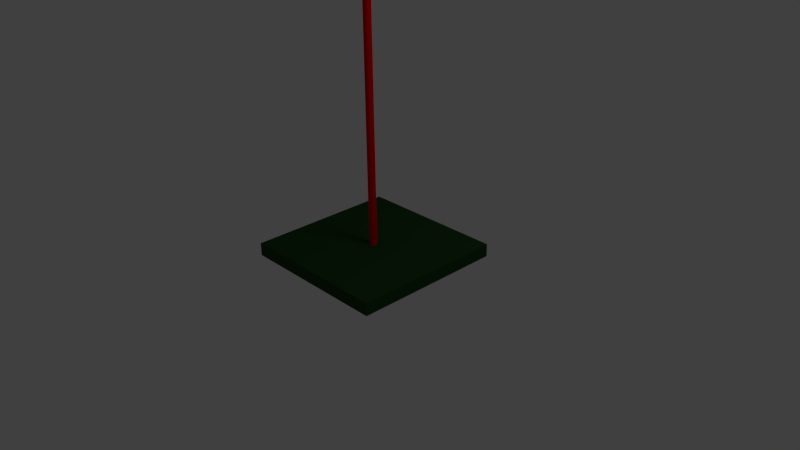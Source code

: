 # Source: banderita.blend  (saved by Blender 2.61.0; exported with 4.5.12 LTS)
import bpy
from mathutils import Matrix  # noqa: F401  (used for matrix-valued properties, if any)

bpy.ops.wm.read_factory_settings(use_empty=True)
scene = bpy.context.scene
scene.name = 'Scene'

# ---- collections
col_collection_1 = bpy.data.collections.new('Collection 1'); scene.collection.children.link(col_collection_1)

# ---- materials (node trees are filled in below, after node groups)
mat_rojobandera = bpy.data.materials.new('rojobandera')
mat_rojobandera.alpha_threshold = 0.0
mat_rojobandera.use_transparent_shadow = False
mat_rojobandera.diffuse_color = (0.8, 0.0, 0.0, 1.0)
mat_rojobandera.specular_color = (0.0, 1.0, 0.05518)
mat_rojobandera.roughness = 0.5
mat_rojobandera.line_color = (0.0, 0.0, 0.0, 1.0)
mat_rojopalo = bpy.data.materials.new('rojopalo')
mat_rojopalo.alpha_threshold = 0.0
mat_rojopalo.use_transparent_shadow = False
mat_rojopalo.diffuse_color = (0.2203, 0.002534, 0.0, 1.0)
mat_rojopalo.roughness = 0.5
mat_rojopalo.line_color = (0.0, 0.0, 0.0, 1.0)
mat_verdebase = bpy.data.materials.new('verdebase')
mat_verdebase.alpha_threshold = 0.0
mat_verdebase.use_transparent_shadow = False
mat_verdebase.diffuse_color = (0.01651, 0.06372, 0.01671, 1.0)
mat_verdebase.roughness = 0.5
mat_verdebase.line_color = (0.0, 0.0, 0.0, 1.0)

# ---- material node trees

# ---- world
world_world = bpy.data.worlds.new('World'); scene.world = world_world
world_world.color = (0.05088, 0.05088, 0.05088)
world_world.use_sun_shadow = False
world_world.sun_shadow_jitter_overblur = 0.0
world_world.cycles.sampling_method = 'MANUAL'
world_world.cycles.sample_map_resolution = 256

# ---- cameras
cam_camera = bpy.data.cameras.new('Camera')
cam_camera.clip_end = 100.0
cam_camera.lens = 35.0
cam_camera.sensor_width = 32.0
cam_camera.sensor_height = 18.0
cam_camera.ortho_scale = 7.314
cam_camera.dof.focus_distance = 0.0
cam_camera.dof.aperture_fstop = 128.0

# ---- lights
light_lamp = bpy.data.lights.new('Lamp', 'POINT')
light_lamp.transmission_factor = 0.0
light_lamp.cutoff_distance = 30.0
light_lamp.energy = 100.0
light_lamp.shadow_buffer_clip_start = 1.001
light_lamp.shadow_soft_size = 1.0
light_lamp.shadow_maximum_resolution = 0.006
light_lamp.use_absolute_resolution = True
light_lamp.cycles.use_multiple_importance_sampling = False

# ---- meshes
me_banderita = bpy.data.meshes.new('banderita')
me_banderita.from_pydata([(4.069, -0.04491, 1.0), (4.069, -2.045, 1.0), (4.069, -2.045, -1.0), (4.069, -0.04491, -1.0), (3.943, -2.045, -1.0), (3.943, -0.04491, -1.0), (3.943, -0.04491, 1.0), (3.943, -2.045, 1.0), (0.407, -1.0, 0.0), (-1.0, -1.0, 0.0), (-0.2417, 1.446, 0.0), (3.985, -0.9949, -3.009e-07), (3.985, -0.9959, 0.009754), (3.985, -0.9987, 0.01913), (3.985, -1.003, 0.02778), (3.985, -1.01, 0.03536), (3.985, -1.017, 0.04157), (3.985, -1.026, 0.04619), (3.985, -1.035, 0.04904), (3.985, -1.045, 0.05), (3.985, -1.055, 0.04904), (3.985, -1.064, 0.04619), (3.985, -1.073, 0.04157), (3.985, -1.08, 0.03536), (3.985, -1.086, 0.02778), (3.985, -1.091, 0.01913), (3.985, -1.094, 0.009754), (3.985, -1.095, -3.171e-07), (3.985, -1.094, -0.009755), (3.985, -1.091, -0.01913), (3.985, -1.086, -0.02778), (3.985, -1.08, -0.03536), (3.985, -1.073, -0.04157), (3.985, -1.064, -0.04619), (3.985, -1.055, -0.04904), (3.985, -1.045, -0.05), (3.985, -1.035, -0.04904), (3.985, -1.026, -0.04619), (3.985, -1.017, -0.04157), (3.985, -1.01, -0.03536), (3.985, -1.003, -0.02778), (3.985, -0.9987, -0.01913), (3.985, -0.9959, -0.009755), (-1.015, -0.9949, 1.569e-07), (-1.015, -0.9959, 0.009755), (-1.015, -0.9987, 0.01913), (-1.015, -1.003, 0.02778), (-1.015, -1.01, 0.03536), (-1.015, -1.017, 0.04157), (-1.015, -1.026, 0.04619), (-1.015, -1.035, 0.04904), (-1.015, -1.045, 0.05), (-1.015, -1.055, 0.04904), (-1.015, -1.064, 0.04619), (-1.015, -1.073, 0.04157), (-1.015, -1.08, 0.03536), (-1.015, -1.086, 0.02778), (-1.015, -1.091, 0.01913), (-1.015, -1.094, 0.009755), (-1.015, -1.095, 1.231e-07), (-1.015, -1.094, -0.009754), (-1.015, -1.091, -0.01913), (-1.015, -1.086, -0.02778), (-1.015, -1.08, -0.03536), (-1.015, -1.073, -0.04157), (-1.015, -1.064, -0.04619), (-1.015, -1.055, -0.04904), (-1.015, -1.045, -0.05), (-1.015, -1.035, -0.04904), (-1.015, -1.026, -0.04619), (-1.015, -1.017, -0.04157), (-1.015, -1.01, -0.03536), (-1.015, -1.003, -0.02778), (-1.015, -0.9987, -0.01913), (-1.015, -0.9959, -0.009755), (3.985, -1.045, -3.009e-07), (-1.015, -1.045, 7.663e-08)], [], [(0, 3, 2, 1), (2, 3, 5, 4), (3, 0, 6, 5), (0, 1, 7, 6), (1, 2, 4, 7), (6, 7, 4, 5), (9, 8, 10), (75, 11, 12), (76, 44, 43), (75, 12, 13), (76, 45, 44), (75, 13, 14), (76, 46, 45), (75, 14, 15), (76, 47, 46), (75, 15, 16), (76, 48, 47), (75, 16, 17), (76, 49, 48), (75, 17, 18), (76, 50, 49), (75, 18, 19), (76, 51, 50), (75, 19, 20), (76, 52, 51), (75, 20, 21), (76, 53, 52), (75, 21, 22), (76, 54, 53), (75, 22, 23), (76, 55, 54), (75, 23, 24), (76, 56, 55), (75, 24, 25), (76, 57, 56), (75, 25, 26), (76, 58, 57), (75, 26, 27), (76, 59, 58), (75, 27, 28), (76, 60, 59), (75, 28, 29), (76, 61, 60), (75, 29, 30), (76, 62, 61), (75, 30, 31), (76, 63, 62), (75, 31, 32), (76, 64, 63), (75, 32, 33), (76, 65, 64), (75, 33, 34), (76, 66, 65), (75, 34, 35), (76, 67, 66), (75, 35, 36), (76, 68, 67), (75, 36, 37), (76, 69, 68), (75, 37, 38), (76, 70, 69), (75, 38, 39), (76, 71, 70), (75, 39, 40), (76, 72, 71), (75, 40, 41), (76, 73, 72), (75, 41, 42), (76, 74, 73), (42, 11, 75), (76, 43, 74), (11, 43, 44, 12), (12, 44, 45, 13), (13, 45, 46, 14), (14, 46, 47, 15), (15, 47, 48, 16), (16, 48, 49, 17), (17, 49, 50, 18), (18, 50, 51, 19), (19, 51, 52, 20), (20, 52, 53, 21), (21, 53, 54, 22), (22, 54, 55, 23), (23, 55, 56, 24), (24, 56, 57, 25), (25, 57, 58, 26), (26, 58, 59, 27), (27, 59, 60, 28), (28, 60, 61, 29), (29, 61, 62, 30), (30, 62, 63, 31), (31, 63, 64, 32), (32, 64, 65, 33), (33, 65, 66, 34), (34, 66, 67, 35), (35, 67, 68, 36), (36, 68, 69, 37), (37, 69, 70, 38), (38, 70, 71, 39), (39, 71, 72, 40), (40, 72, 73, 41), (41, 73, 74, 42), (43, 11, 42, 74)])
me_banderita.polygons.foreach_set('material_index', [2, 2, 2, 2, 2, 2, 0, 1, 0, 1, 0, 1, 0, 1, 0, 1, 0, 1, 0, 1, 0, 1, 0, 1, 0, 1, 0, 1, 0, 1, 0, 1, 0, 1, 0, 1, 0, 1, 0, 1, 0, 1, 0, 1, 0, 1, 0, 1, 0, 1, 0, 1, 0, 1, 0, 1, 0, 1, 0, 1, 0, 1, 0, 1, 0, 1, 0, 1, 0, 1, 0, 0, 0, 0, 0, 0, 0, 0, 0, 0, 0, 0, 0, 0, 0, 0, 0, 0, 0, 0, 0, 0, 0, 0, 0, 0, 0, 0, 0, 0, 0, 0, 0])
me_banderita.materials.append(mat_rojobandera)
me_banderita.materials.append(mat_rojopalo)
me_banderita.materials.append(mat_verdebase)
me_banderita.use_remesh_preserve_volume = False
me_banderita.use_remesh_preserve_attributes = False
me_banderita.use_mirror_vertex_groups = False
me_banderita.update()

# ---- objects
ob_plane = bpy.data.objects.new('Plane', me_banderita)
ob_lamp = bpy.data.objects.new('Lamp', light_lamp)
ob_camera = bpy.data.objects.new('Camera', cam_camera)

# ---- transforms, parenting, visibility, modifiers, constraints
ob_plane.location = (0.0, 1.045, 4.069)
ob_plane.rotation_euler = (-0.0, 1.571, 0.0)
ob_plane.lineart.crease_threshold = 0.0
_m = ob_plane.modifiers.new('Solidify', 'SOLIDIFY')
_m.thickness = 0.04168
_m.nonmanifold_thickness_mode = 'FIXED'
_m.nonmanifold_merge_threshold = 0.0003
ob_lamp.location = (4.076, 1.005, 5.904)
ob_lamp.rotation_euler = (0.6503, 0.05522, 1.866)
ob_lamp.lock_rotations_4d = False
ob_lamp.empty_display_type = 'ARROWS'
ob_lamp.color = (0.0, 0.0, 0.0, 0.0)
ob_lamp.lineart.crease_threshold = 0.0
ob_camera.location = (7.481, -6.508, 5.344)
ob_camera.rotation_euler = (1.109, 0.01082, 0.8149)
ob_camera.lock_rotations_4d = False
ob_camera.empty_display_type = 'ARROWS'
ob_camera.color = (0.0, 0.0, 0.0, 0.0)
ob_camera.display_type = 'WIRE'
ob_camera.lineart.crease_threshold = 0.0

# ---- collection membership
col_collection_1.objects.link(ob_plane)
col_collection_1.objects.link(ob_lamp)
col_collection_1.objects.link(ob_camera)

# ---- scene / render settings (as saved in the file)
scene.camera = ob_camera
scene.frame_start = 1; scene.frame_end = 250; scene.frame_set(1)
scene.render.engine = 'BLENDER_EEVEE_NEXT'
scene.render.image_settings.color_mode = 'RGB'
scene.render.image_settings.compression = 90
scene.render.resolution_percentage = 50
scene.render.dither_intensity = 0.0
scene.render.bake_margin = 2
scene.render.bake_bias = 0.0
scene.cycles.use_denoising = False
scene.cycles.samples = 10
scene.cycles.sampling_pattern = 'TABULATED_SOBOL'
scene.cycles.light_sampling_threshold = 0.0
scene.cycles.use_adaptive_sampling = False
scene.cycles.use_light_tree = False
scene.cycles.blur_glossy = 0.0
scene.cycles.volume_bounces = 1
scene.cycles.pixel_filter_type = 'GAUSSIAN'
scene.cycles.sample_clamp_indirect = 0.0
scene.view_settings.view_transform = 'Standard'
bpy.context.view_layer.update()
